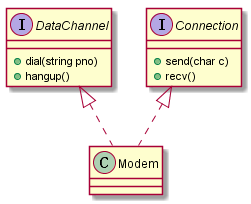

The diagram above was rendered by PlantUML. Its source (embedded in the PNG):
@startuml

DataChannel <|.. Modem
Connection <|.. Modem

interface DataChannel
{
  + dial(string pno)
  + hangup()
}

interface Connection
{
  + send(char c)
  +recv()
}


@enduml